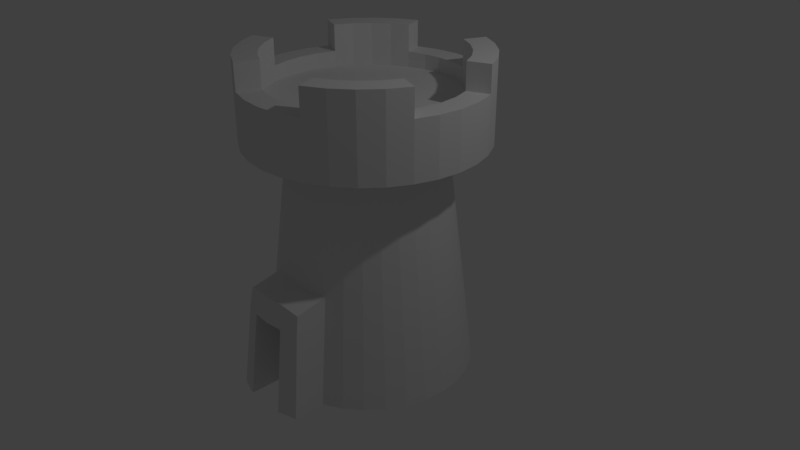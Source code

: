# Source: MageTower1.blend  (saved by Blender 2.78.0; exported with 4.5.12 LTS)
import bpy
from mathutils import Matrix  # noqa: F401  (used for matrix-valued properties, if any)

bpy.ops.wm.read_factory_settings(use_empty=True)
scene = bpy.context.scene
scene.name = 'Scene'

# ---- collections
col_collection_1 = bpy.data.collections.new('Collection 1'); scene.collection.children.link(col_collection_1)

# ---- world
world_world = bpy.data.worlds.new('World'); scene.world = world_world
world_world.color = (0.05088, 0.05088, 0.05088)
world_world.use_sun_shadow = False
world_world.sun_shadow_jitter_overblur = 0.0
world_world.cycles.sampling_method = 'MANUAL'

# ---- cameras
cam_camera = bpy.data.cameras.new('Camera')
cam_camera.clip_end = 100.0
cam_camera.lens = 35.0
cam_camera.sensor_width = 32.0
cam_camera.sensor_height = 18.0
cam_camera.ortho_scale = 7.314
cam_camera.dof.focus_distance = 0.0
cam_camera.dof.aperture_fstop = 128.0

# ---- lights
light_lamp = bpy.data.lights.new('Lamp', 'POINT')
light_lamp.transmission_factor = 0.0
light_lamp.cutoff_distance = 30.0
light_lamp.energy = 100.0
light_lamp.shadow_buffer_clip_start = 1.001
light_lamp.shadow_soft_size = 0.1
light_lamp.shadow_maximum_resolution = 0.006
light_lamp.use_absolute_resolution = True

# ---- meshes
me_cylinder = bpy.data.meshes.new('Cylinder')
me_cylinder.from_pydata([(-4.214e-08, 1.355, -1.0), (0.0, 1.0, 1.0), (0.2643, 1.329, -1.0), (0.1951, 0.9808, 1.0), (0.5185, 1.252, -1.0), (0.3827, 0.9239, 1.0), (0.7527, 1.127, -1.0), (0.5556, 0.8315, 1.0), (0.9581, 0.9581, -1.0), (0.7071, 0.7071, 1.0), (1.127, 0.7527, -1.0), (0.8315, 0.5556, 1.0), (1.252, 0.5185, -1.0), (0.9239, 0.3827, 1.0), (1.329, 0.2643, -1.0), (0.9808, 0.1951, 1.0), (1.355, 1.149e-09, -1.0), (1.0, 7.55e-08, 1.0), (1.329, -0.2643, -1.0), (0.9808, -0.1951, 1.0), (1.252, -0.5185, -1.0), (0.9239, -0.3827, 1.0), (1.127, -0.7527, -1.0), (0.8315, -0.5556, 1.0), (0.9581, -0.9581, -1.0), (0.7071, -0.7071, 1.0), (0.7527, -1.127, -1.0), (0.5556, -0.8315, 1.0), (0.5185, -1.252, -1.0), (0.3827, -0.9239, 1.0), (0.2643, -1.329, -1.0), (0.1951, -0.9808, 1.0), (-4.836e-07, -1.355, -1.0), (-3.258e-07, -1.0, 1.0), (-0.2643, -1.329, -1.0), (-0.1951, -0.9808, 1.0), (-0.5185, -1.252, -1.0), (-0.3827, -0.9239, 1.0), (-0.7527, -1.127, -1.0), (-0.5556, -0.8315, 1.0), (-0.9581, -0.9581, -1.0), (-0.7071, -0.7071, 1.0), (-1.127, -0.7527, -1.0), (-0.8315, -0.5556, 1.0), (-1.252, -0.5185, -1.0), (-0.9239, -0.3827, 1.0), (-1.329, -0.2643, -1.0), (-0.9808, -0.1951, 1.0), (-1.355, 1.207e-06, -1.0), (-1.0, 9.656e-07, 1.0), (-1.329, 0.2643, -1.0), (-0.9808, 0.1951, 1.0), (-1.252, 0.5185, -1.0), (-0.9239, 0.3827, 1.0), (-1.127, 0.7527, -1.0), (-0.8315, 0.5556, 1.0), (-0.9581, 0.9581, -1.0), (-0.7071, 0.7071, 1.0), (-0.7527, 1.127, -1.0), (-0.5556, 0.8315, 1.0), (-0.5185, 1.252, -1.0), (-0.3827, 0.9239, 1.0), (-0.2643, 1.329, -1.0), (-0.1951, 0.9808, 1.0), (0.241, 1.212, 1.114), (-4.716e-08, 1.235, 1.114), (0.4728, 1.141, 1.114), (0.6864, 1.027, 1.114), (0.8736, 0.8736, 1.114), (1.027, 0.6864, 1.114), (1.141, 0.4728, 1.114), (1.212, 0.241, 1.114), (1.235, 2.618e-08, 1.114), (1.212, -0.241, 1.114), (1.141, -0.4728, 1.114), (1.027, -0.6864, 1.114), (0.8736, -0.8736, 1.114), (0.6864, -1.027, 1.114), (0.4728, -1.141, 1.114), (0.241, -1.212, 1.114), (-4.497e-07, -1.235, 1.114), (-0.241, -1.212, 1.114), (-0.4728, -1.141, 1.114), (-0.6864, -1.027, 1.114), (-0.8736, -0.8736, 1.114), (-1.027, -0.6864, 1.114), (-1.141, -0.4728, 1.114), (-1.212, -0.241, 1.114), (-1.235, 1.126e-06, 1.114), (-1.212, 0.241, 1.114), (-1.141, 0.4728, 1.114), (-1.027, 0.6864, 1.114), (-0.8736, 0.8736, 1.114), (-0.6864, 1.027, 1.114), (-0.4728, 1.141, 1.114), (-0.241, 1.212, 1.114), (0.241, 1.212, 1.483), (3.411e-08, 1.235, 1.483), (0.4728, 1.141, 1.483), (0.6864, 1.027, 1.483), (0.8736, 0.8736, 1.483), (1.027, 0.6864, 1.483), (1.141, 0.4728, 1.483), (1.212, 0.241, 1.483), (1.235, 2.618e-08, 1.483), (1.212, -0.241, 1.483), (1.141, -0.4728, 1.483), (1.027, -0.6864, 1.483), (0.8736, -0.8736, 1.483), (0.6864, -1.027, 1.483), (0.4728, -1.141, 1.483), (0.241, -1.212, 1.483), (-3.684e-07, -1.235, 1.483), (-0.241, -1.212, 1.483), (-0.4728, -1.141, 1.483), (-0.6864, -1.027, 1.483), (-0.8736, -0.8736, 1.483), (-1.027, -0.6864, 1.483), (-1.141, -0.4728, 1.483), (-1.212, -0.241, 1.483), (-1.235, 1.126e-06, 1.483), (-1.212, 0.241, 1.483), (-1.141, 0.4728, 1.483), (-1.027, 0.6864, 1.483), (-0.8736, 0.8736, 1.483), (-0.6864, 1.027, 1.483), (-0.4728, 1.141, 1.483), (-0.241, 1.212, 1.483), (0.241, 1.212, 1.114), (-4.716e-08, 1.235, 1.114), (0.4728, 1.141, 1.114), (0.6864, 1.027, 1.114), (0.8736, 0.8736, 1.114), (1.027, 0.6864, 1.114), (1.141, 0.4728, 1.114), (1.212, 0.241, 1.114), (1.235, 2.618e-08, 1.114), (1.212, -0.241, 1.114), (1.141, -0.4728, 1.114), (1.027, -0.6864, 1.114), (0.8736, -0.8736, 1.114), (0.6864, -1.027, 1.114), (0.4728, -1.141, 1.114), (0.241, -1.212, 1.114), (-4.497e-07, -1.235, 1.114), (-0.241, -1.212, 1.114), (-0.4728, -1.141, 1.114), (-0.6864, -1.027, 1.114), (-0.8736, -0.8736, 1.114), (-1.027, -0.6864, 1.114), (-1.141, -0.4728, 1.114), (-1.212, -0.241, 1.114), (-1.235, 1.126e-06, 1.114), (-1.212, 0.241, 1.114), (-1.141, 0.4728, 1.114), (-1.027, 0.6864, 1.114), (-0.8736, 0.8736, 1.114), (-0.6864, 1.027, 1.114), (-0.4728, 1.141, 1.114), (-0.241, 1.212, 1.114), (0.241, 1.212, 1.483), (3.411e-08, 1.235, 1.483), (0.4728, 1.141, 1.483), (0.6864, 1.027, 1.483), (0.8736, 0.8736, 1.483), (1.027, 0.6864, 1.483), (1.141, 0.4728, 1.483), (1.212, 0.241, 1.483), (1.235, 2.618e-08, 1.483), (1.212, -0.241, 1.483), (1.141, -0.4728, 1.483), (1.027, -0.6864, 1.483), (0.8736, -0.8736, 1.483), (0.6864, -1.027, 1.483), (0.4728, -1.141, 1.483), (0.241, -1.212, 1.483), (-3.684e-07, -1.235, 1.483), (-0.241, -1.212, 1.483), (-0.4728, -1.141, 1.483), (-0.6864, -1.027, 1.483), (-0.8736, -0.8736, 1.483), (-1.027, -0.6864, 1.483), (-1.141, -0.4728, 1.483), (-1.212, -0.241, 1.483), (-1.235, 1.126e-06, 1.483), (-1.212, 0.241, 1.483), (-1.141, 0.4728, 1.483), (-1.027, 0.6864, 1.483), (-0.8736, 0.8736, 1.483), (-0.6864, 1.027, 1.483), (-0.4728, 1.141, 1.483), (-0.241, 1.212, 1.483), (0.2991, 1.503, 1.114), (-9.646e-08, 1.533, 1.114), (0.5866, 1.416, 1.114), (0.8516, 1.275, 1.114), (1.084, 1.084, 1.114), (1.275, 0.8516, 1.114), (1.416, 0.5866, 1.114), (1.503, 0.2991, 1.114), (1.533, -3.21e-08, 1.114), (1.503, -0.2991, 1.114), (1.416, -0.5866, 1.114), (1.275, -0.8516, 1.114), (1.084, -1.084, 1.114), (0.8516, -1.275, 1.114), (0.5866, -1.416, 1.114), (0.2991, -1.503, 1.114), (-5.959e-07, -1.533, 1.114), (-0.2991, -1.503, 1.114), (-0.5866, -1.416, 1.114), (-0.8516, -1.275, 1.114), (-1.084, -1.084, 1.114), (-1.275, -0.8516, 1.114), (-1.416, -0.5866, 1.114), (-1.503, -0.2991, 1.114), (-1.533, 1.332e-06, 1.114), (-1.503, 0.2991, 1.114), (-1.416, 0.5866, 1.114), (-1.275, 0.8516, 1.114), (-1.084, 1.084, 1.114), (-0.8516, 1.275, 1.114), (-0.5866, 1.416, 1.114), (-0.2991, 1.503, 1.114), (0.2991, 1.503, 1.483), (4.367e-09, 1.533, 1.483), (0.5866, 1.416, 1.483), (0.8516, 1.275, 1.483), (1.084, 1.084, 1.483), (1.275, 0.8516, 1.483), (1.416, 0.5866, 1.483), (1.503, 0.2991, 1.483), (1.533, -3.21e-08, 1.483), (1.503, -0.2991, 1.483), (1.416, -0.5866, 1.483), (1.275, -0.8516, 1.483), (1.084, -1.084, 1.483), (0.8516, -1.275, 1.483), (0.5866, -1.416, 1.483), (0.2991, -1.503, 1.483), (-4.951e-07, -1.533, 1.483), (-0.2991, -1.503, 1.483), (-0.5866, -1.416, 1.483), (-0.8516, -1.275, 1.483), (-1.084, -1.084, 1.483), (-1.275, -0.8516, 1.483), (-1.416, -0.5866, 1.483), (-1.503, -0.2991, 1.483), (-1.533, 1.332e-06, 1.483), (-1.503, 0.2991, 1.483), (-1.416, 0.5866, 1.483), (-1.275, 0.8516, 1.483), (-1.084, 1.084, 1.483), (-0.8516, 1.275, 1.483), (-0.5866, 1.416, 1.483), (-0.2991, 1.503, 1.483), (0.241, 1.212, 1.617), (3.411e-08, 1.235, 1.617), (0.4728, 1.141, 1.617), (0.6864, 1.027, 1.617), (0.8736, 0.8736, 1.617), (1.027, 0.6864, 1.617), (1.141, 0.4728, 1.617), (1.212, 0.241, 1.617), (1.235, 2.618e-08, 1.617), (1.212, -0.241, 1.617), (1.141, -0.4728, 1.617), (1.027, -0.6864, 1.617), (0.8736, -0.8736, 1.617), (0.6864, -1.027, 1.617), (0.4728, -1.141, 1.617), (0.241, -1.212, 1.617), (-3.684e-07, -1.235, 1.617), (-0.241, -1.212, 1.617), (-0.4728, -1.141, 1.617), (-0.6864, -1.027, 1.617), (-0.8736, -0.8736, 1.617), (-1.027, -0.6864, 1.617), (-1.141, -0.4728, 1.617), (-1.212, -0.241, 1.617), (-1.235, 1.126e-06, 1.617), (-1.212, 0.241, 1.617), (-1.141, 0.4728, 1.617), (-1.027, 0.6864, 1.617), (-0.8736, 0.8736, 1.617), (-0.6864, 1.027, 1.617), (-0.4728, 1.141, 1.617), (-0.241, 1.212, 1.617), (0.2991, 1.503, 1.617), (4.367e-09, 1.533, 1.617), (0.5866, 1.416, 1.617), (0.8516, 1.275, 1.617), (1.084, 1.084, 1.617), (1.275, 0.8516, 1.617), (1.416, 0.5866, 1.617), (1.503, 0.2991, 1.617), (1.533, -3.21e-08, 1.617), (1.503, -0.2991, 1.617), (1.416, -0.5866, 1.617), (1.275, -0.8516, 1.617), (1.084, -1.084, 1.617), (0.8516, -1.275, 1.617), (0.5866, -1.416, 1.617), (0.2991, -1.503, 1.617), (-4.951e-07, -1.533, 1.617), (-0.2991, -1.503, 1.617), (-0.5866, -1.416, 1.617), (-0.8516, -1.275, 1.617), (-1.084, -1.084, 1.617), (-1.275, -0.8516, 1.617), (-1.416, -0.5866, 1.617), (-1.503, -0.2991, 1.617), (-1.533, 1.332e-06, 1.617), (-1.503, 0.2991, 1.617), (-1.416, 0.5866, 1.617), (-1.275, 0.8516, 1.617), (-1.084, 1.084, 1.617), (-0.8516, 1.275, 1.617), (-0.5866, 1.416, 1.617), (-0.2991, 1.503, 1.617), (0.241, 1.212, 1.621), (3.411e-08, 1.235, 1.621), (0.4728, 1.141, 1.621), (1.212, 0.241, 1.621), (1.141, 0.4728, 1.621), (1.235, 2.618e-08, 1.621), (1.212, -0.241, 1.621), (1.141, -0.4728, 1.621), (0.241, -1.212, 1.621), (0.4728, -1.141, 1.621), (-3.684e-07, -1.235, 1.621), (-0.241, -1.212, 1.621), (-0.4728, -1.141, 1.621), (-1.212, -0.241, 1.621), (-1.141, -0.4728, 1.621), (-1.235, 1.126e-06, 1.621), (-1.212, 0.241, 1.621), (-1.141, 0.4728, 1.621), (-0.241, 1.212, 1.621), (-0.4728, 1.141, 1.621), (0.2991, 1.503, 1.621), (4.367e-09, 1.533, 1.621), (0.5866, 1.416, 1.621), (1.503, 0.2991, 1.621), (1.416, 0.5866, 1.621), (1.533, -3.21e-08, 1.621), (1.503, -0.2991, 1.621), (1.416, -0.5866, 1.621), (0.2991, -1.503, 1.621), (0.5866, -1.416, 1.621), (-4.951e-07, -1.533, 1.621), (-0.2991, -1.503, 1.621), (-0.5866, -1.416, 1.621), (-1.503, -0.2991, 1.621), (-1.416, -0.5866, 1.621), (-1.533, 1.332e-06, 1.621), (-1.503, 0.2991, 1.621), (-1.416, 0.5866, 1.621), (-0.2991, 1.503, 1.621), (-0.5866, 1.416, 1.621), (0.3827, -0.9239, 1.0), (0.5185, -1.252, -1.0), (0.2643, -1.329, -1.0), (0.1951, -0.9808, 1.0), (-4.836e-07, -1.355, -1.0), (-3.258e-07, -1.0, 1.0), (-0.2643, -1.329, -1.0), (-0.1951, -0.9808, 1.0), (-0.5185, -1.252, -1.0), (-0.3827, -0.9239, 1.0), (-2.107e-08, 1.177, 0.0), (0.2297, 1.155, 0.0), (0.4506, 1.088, 0.0), (0.6542, 0.979, 0.0), (0.8326, 0.8326, 0.0), (0.979, 0.6542, 0.0), (1.088, 0.4506, 0.0), (1.155, 0.2297, 0.0), (1.177, 3.832e-08, 0.0), (1.155, -0.2297, 0.0), (1.088, -0.4506, 0.0), (0.979, -0.6542, 0.0), (0.8326, -0.8326, 0.0), (0.6542, -0.979, 0.0), (0.4506, -1.088, 0.0), (-0.4506, -1.088, 0.0), (-0.6542, -0.979, 0.0), (-0.8326, -0.8326, 0.0), (-0.979, -0.6542, 0.0), (-1.088, -0.4506, 0.0), (-1.155, -0.2297, 0.0), (-1.177, 1.086e-06, 0.0), (-1.155, 0.2297, 0.0), (-1.088, 0.4506, 0.0), (-0.979, 0.6542, 0.0), (-0.8326, 0.8326, 0.0), (-0.6542, 0.979, 0.0), (-0.4506, 1.088, 0.0), (-0.2297, 1.155, 0.0), (0.4506, -1.088, 0.0), (0.2297, -1.155, 0.0), (-4.047e-07, -1.177, 0.0), (-0.2297, -1.155, 0.0), (-0.4506, -1.088, 0.0), (0.2375, 1.194, -0.2257), (0.4659, 1.125, -0.2257), (0.6764, 1.012, -0.2257), (0.8609, 0.8609, -0.2257), (1.012, 0.6764, -0.2257), (1.125, 0.4659, -0.2257), (1.194, 0.2375, -0.2257), (1.218, 2.993e-08, -0.2257), (1.194, -0.2375, -0.2257), (1.125, -0.4659, -0.2257), (1.012, -0.6764, -0.2257), (0.8609, -0.8609, -0.2257), (0.6764, -1.012, -0.2257), (0.4659, -1.125, -0.2257), (-0.4659, -1.125, -0.2257), (-0.6764, -1.012, -0.2257), (-0.8609, -0.8609, -0.2257), (-1.012, -0.6764, -0.2257), (-1.125, -0.4659, -0.2257), (-1.194, -0.2375, -0.2257), (-1.218, 1.114e-06, -0.2257), (-1.194, 0.2375, -0.2257), (-1.125, 0.4659, -0.2257), (-1.012, 0.6764, -0.2257), (-0.8609, 0.8609, -0.2257), (-0.6764, 1.012, -0.2257), (-0.4659, 1.125, -0.2257), (-0.2375, 1.194, -0.2257), (0.4659, -1.125, -0.2257), (0.2375, -1.194, -0.2257), (-4.225e-07, -1.218, -0.2257), (-0.2375, -1.194, -0.2257), (-0.4659, -1.125, -0.2257), (-2.583e-08, 1.218, -0.2257), (0.4659, -1.125, -0.2257), (0.5185, -1.252, -1.0), (0.2643, -1.329, -1.0), (0.2375, -1.194, -0.2257), (-0.2375, -1.194, -0.2257), (-0.2643, -1.329, -1.0), (-0.5185, -1.252, -1.0), (-0.4659, -1.125, -0.2257), (-0.2297, -1.155, 0.0), (-0.4506, -1.088, 0.0), (-4.047e-07, -1.177, 0.0), (0.2297, -1.155, 0.0), (0.4506, -1.088, 0.0), (-4.225e-07, -1.218, -0.2257), (0.4659, -1.125, -0.2257), (0.5185, -1.252, -1.0), (0.2643, -1.329, -1.0), (0.2375, -1.194, -0.2257), (-0.2375, -1.194, -0.2257), (-0.2643, -1.329, -1.0), (-0.5185, -1.252, -1.0), (-0.4659, -1.125, -0.2257), (-0.2297, -1.155, 0.0), (-0.4506, -1.088, 0.0), (-4.047e-07, -1.177, 0.0), (0.2297, -1.155, 0.0), (0.4506, -1.088, 0.0), (-4.225e-07, -1.218, -0.2257), (0.4659, -1.54, -0.2257), (0.5185, -1.667, -1.0), (0.2643, -1.744, -1.0), (0.2375, -1.61, -0.2257), (-0.2375, -1.61, -0.2257), (-0.2643, -1.744, -1.0), (-0.5185, -1.667, -1.0), (-0.4659, -1.54, -0.2257), (-0.2297, -1.57, 0.0), (-0.4506, -1.503, -0.06325), (-4.047e-07, -1.593, 0.0), (0.2297, -1.57, 0.0), (0.4506, -1.503, -0.06325), (-4.225e-07, -1.633, -0.2257), (0.6864, 1.027, 1.859), (0.4728, 1.141, 1.859), (0.8736, 0.8736, 1.859), (1.027, 0.6864, 1.859), (1.141, 0.4728, 1.859), (1.027, -0.6864, 1.859), (1.141, -0.4728, 1.859), (0.8736, -0.8736, 1.859), (0.6864, -1.027, 1.859), (0.4728, -1.141, 1.859), (-0.6864, -1.027, 1.859), (-0.4728, -1.141, 1.859), (-0.8736, -0.8736, 1.859), (-1.027, -0.6864, 1.859), (-1.141, -0.4728, 1.859), (-1.027, 0.6864, 1.859), (-1.141, 0.4728, 1.859), (-0.8736, 0.8736, 1.859), (-0.6864, 1.027, 1.859), (-0.4728, 1.141, 1.859), (0.8516, 1.275, 1.859), (0.5866, 1.416, 1.859), (1.084, 1.084, 1.859), (1.275, 0.8516, 1.859), (1.416, 0.5866, 1.859), (1.275, -0.8516, 1.859), (1.416, -0.5866, 1.859), (1.084, -1.084, 1.859), (0.8516, -1.275, 1.859), (0.5866, -1.416, 1.859), (-0.8516, -1.275, 1.859), (-0.5866, -1.416, 1.859), (-1.084, -1.084, 1.859), (-1.275, -0.8516, 1.859), (-1.416, -0.5866, 1.859), (-1.275, 0.8516, 1.859), (-1.416, 0.5866, 1.859), (-1.084, 1.084, 1.859), (-0.8516, 1.275, 1.859), (-0.5866, 1.416, 1.859)], [], [(370, 1, 3, 371), (371, 3, 5, 372), (372, 5, 7, 373), (373, 7, 9, 374), (374, 9, 11, 375), (375, 11, 13, 376), (376, 13, 15, 377), (377, 15, 17, 378), (378, 17, 19, 379), (379, 19, 21, 380), (380, 21, 23, 381), (381, 23, 25, 382), (382, 25, 27, 383), (383, 27, 29, 384), (29, 31, 363, 360), (418, 36, 368, 436), (31, 33, 365, 363), (33, 35, 367, 365), (385, 37, 39, 386), (386, 39, 41, 387), (387, 41, 43, 388), (388, 43, 45, 389), (389, 45, 47, 390), (390, 47, 49, 391), (391, 49, 51, 392), (392, 51, 53, 393), (393, 53, 55, 394), (394, 55, 57, 395), (395, 57, 59, 396), (396, 59, 61, 397), (17, 15, 71, 72), (397, 61, 63, 398), (398, 63, 1, 370), (0, 2, 4, 6, 8, 10, 12, 14, 16, 18, 20, 22, 24, 26, 28, 30, 32, 34, 36, 38, 40, 42, 44, 46, 48, 50, 52, 54, 56, 58, 60, 62), (213, 212, 244, 245), (35, 33, 80, 81), (53, 51, 89, 90), (9, 7, 67, 68), (27, 25, 76, 77), (45, 43, 85, 86), (63, 61, 94, 95), (19, 17, 72, 73), (37, 35, 81, 82), (55, 53, 90, 91), (11, 9, 68, 69), (29, 27, 77, 78), (47, 45, 86, 87), (3, 1, 65, 64), (1, 63, 95, 65), (21, 19, 73, 74), (39, 37, 82, 83), (57, 55, 91, 92), (13, 11, 69, 70), (31, 29, 78, 79), (49, 47, 87, 88), (5, 3, 64, 66), (23, 21, 74, 75), (41, 39, 83, 84), (59, 57, 92, 93), (15, 13, 70, 71), (33, 31, 79, 80), (51, 49, 88, 89), (7, 5, 66, 67), (25, 23, 75, 76), (43, 41, 84, 85), (61, 59, 93, 94), (96, 97, 127, 126, 125, 124, 123, 122, 121, 120, 119, 118, 117, 116, 115, 114, 113, 112, 111, 110, 109, 108, 107, 106, 105, 104, 103, 102, 101, 100, 99, 98), (199, 198, 230, 231), (212, 211, 243, 244), (198, 197, 229, 230), (211, 210, 242, 243), (193, 223, 255, 225), (197, 196, 228, 229), (210, 209, 241, 242), (223, 222, 254, 255), (196, 195, 227, 228), (209, 208, 240, 241), (222, 221, 253, 254), (195, 194, 226, 227), (208, 207, 239, 240), (221, 220, 252, 253), (194, 192, 224, 226), (207, 206, 238, 239), (220, 219, 251, 252), (192, 193, 225, 224), (206, 205, 237, 238), (219, 218, 250, 251), (205, 204, 236, 237), (218, 217, 249, 250), (204, 203, 235, 236), (217, 216, 248, 249), (203, 202, 234, 235), (216, 215, 247, 248), (202, 201, 233, 234), (215, 214, 246, 247), (201, 200, 232, 233), (214, 213, 245, 246), (200, 199, 231, 232), (136, 168, 167, 135), (150, 182, 181, 149), (137, 169, 168, 136), (151, 183, 182, 150), (138, 170, 169, 137), (152, 184, 183, 151), (139, 171, 170, 138), (153, 185, 184, 152), (140, 172, 171, 139), (154, 186, 185, 153), (141, 173, 172, 140), (155, 187, 186, 154), (142, 174, 173, 141), (128, 160, 161, 129), (156, 188, 187, 155), (143, 175, 174, 142), (130, 162, 160, 128), (157, 189, 188, 156), (144, 176, 175, 143), (131, 163, 162, 130), (158, 190, 189, 157), (145, 177, 176, 144), (132, 164, 163, 131), (159, 191, 190, 158), (146, 178, 177, 145), (133, 165, 164, 132), (129, 161, 191, 159), (147, 179, 178, 146), (134, 166, 165, 133), (148, 180, 179, 147), (135, 167, 166, 134), (149, 181, 180, 148), (182, 183, 279, 278), (145, 144, 208, 209), (235, 234, 298, 299), (146, 145, 209, 210), (181, 182, 278, 277), (147, 146, 210, 211), (234, 233, 297, 298), (148, 147, 211, 212), (180, 181, 277, 276), (149, 148, 212, 213), (233, 232, 296, 297), (150, 149, 213, 214), (179, 180, 276, 275), (151, 150, 214, 215), (232, 231, 295, 296), (152, 151, 215, 216), (178, 179, 275, 274), (153, 152, 216, 217), (231, 230, 294, 295), (154, 153, 217, 218), (177, 178, 274, 273), (155, 154, 218, 219), (128, 129, 193, 192), (230, 229, 293, 294), (156, 155, 219, 220), (130, 128, 192, 194), (225, 255, 319, 289), (157, 156, 220, 221), (131, 130, 194, 195), (176, 177, 273, 272), (158, 157, 221, 222), (132, 131, 195, 196), (229, 228, 292, 293), (159, 158, 222, 223), (133, 132, 196, 197), (255, 254, 318, 319), (129, 159, 223, 193), (134, 133, 197, 198), (175, 176, 272, 271), (228, 227, 291, 292), (135, 134, 198, 199), (254, 253, 317, 318), (174, 175, 271, 270), (136, 135, 199, 200), (227, 226, 290, 291), (253, 252, 316, 317), (137, 136, 200, 201), (173, 174, 270, 269), (226, 224, 288, 290), (138, 137, 201, 202), (252, 251, 315, 316), (172, 173, 269, 268), (139, 138, 202, 203), (224, 225, 289, 288), (251, 250, 314, 315), (140, 139, 203, 204), (171, 172, 268, 267), (141, 140, 204, 205), (250, 249, 313, 314), (142, 141, 205, 206), (170, 171, 267, 266), (143, 142, 206, 207), (249, 248, 312, 313), (144, 143, 207, 208), (277, 278, 494, 493), (286, 318, 519, 499), (318, 317, 518, 519), (291, 290, 501, 500), (278, 279, 333, 334), (319, 318, 359, 358), (264, 265, 326, 325), (305, 304, 350, 351), (276, 277, 493, 492), (317, 316, 517, 518), (275, 276, 492, 490), (316, 315, 515, 517), (318, 286, 339, 359), (263, 264, 325, 323), (304, 303, 348, 350), (290, 288, 340, 342), (261, 262, 484, 483), (262, 263, 323, 324), (306, 274, 491, 511), (303, 302, 349, 348), (302, 301, 508, 509), (274, 275, 490, 491), (290, 258, 481, 501), (315, 314, 516, 515), (288, 289, 341, 340), (260, 261, 483, 482), (274, 306, 352, 332), (301, 300, 507, 508), (258, 290, 342, 322), (287, 257, 321, 338), (273, 274, 332, 331), (314, 313, 356, 357), (236, 235, 299, 300), (183, 184, 280, 279), (237, 236, 300, 301), (184, 185, 281, 280), (238, 237, 301, 302), (185, 186, 282, 281), (239, 238, 302, 303), (186, 187, 283, 282), (161, 160, 256, 257), (240, 239, 303, 304), (187, 188, 284, 283), (160, 162, 258, 256), (241, 240, 304, 305), (188, 189, 285, 284), (162, 163, 259, 258), (242, 241, 305, 306), (189, 190, 286, 285), (163, 164, 260, 259), (243, 242, 306, 307), (190, 191, 287, 286), (164, 165, 261, 260), (244, 243, 307, 308), (191, 161, 257, 287), (165, 166, 262, 261), (245, 244, 308, 309), (166, 167, 263, 262), (246, 245, 309, 310), (167, 168, 264, 263), (247, 246, 310, 311), (168, 169, 265, 264), (248, 247, 311, 312), (169, 170, 266, 265), (329, 328, 348, 349), (328, 330, 350, 348), (330, 331, 351, 350), (331, 332, 352, 351), (334, 333, 353, 354), (333, 335, 355, 353), (335, 336, 356, 355), (336, 337, 357, 356), (321, 320, 340, 341), (320, 322, 342, 340), (339, 338, 358, 359), (338, 321, 341, 358), (324, 323, 343, 344), (323, 325, 345, 343), (325, 326, 346, 345), (326, 327, 347, 346), (306, 305, 351, 352), (310, 278, 334, 354), (265, 266, 327, 326), (289, 319, 358, 341), (279, 280, 335, 333), (280, 281, 336, 335), (295, 294, 344, 343), (266, 298, 347, 327), (294, 262, 324, 344), (281, 282, 337, 336), (296, 295, 343, 345), (282, 314, 357, 337), (297, 296, 345, 346), (257, 256, 320, 321), (311, 310, 354, 353), (270, 271, 328, 329), (298, 297, 346, 347), (302, 270, 329, 349), (256, 258, 322, 320), (312, 311, 353, 355), (271, 272, 330, 328), (313, 312, 355, 356), (272, 273, 331, 330), (286, 287, 338, 339), (399, 360, 363, 400), (400, 363, 365, 401), (401, 365, 367, 402), (402, 367, 369, 403), (36, 34, 366, 368), (384, 29, 360, 399), (34, 32, 364, 366), (32, 30, 362, 364), (35, 37, 369, 367), (30, 28, 361, 362), (417, 384, 399, 432), (434, 433, 441, 451), (368, 366, 443, 444), (403, 436, 445, 447), (366, 435, 442, 443), (431, 398, 370, 437), (430, 397, 398, 431), (429, 396, 397, 430), (428, 395, 396, 429), (427, 394, 395, 428), (426, 393, 394, 427), (425, 392, 393, 426), (424, 391, 392, 425), (423, 390, 391, 424), (422, 389, 390, 423), (421, 388, 389, 422), (420, 387, 388, 421), (419, 386, 387, 420), (418, 385, 386, 419), (37, 385, 403, 369), (416, 383, 384, 417), (415, 382, 383, 416), (414, 381, 382, 415), (413, 380, 381, 414), (412, 379, 380, 413), (411, 378, 379, 412), (410, 377, 378, 411), (409, 376, 377, 410), (408, 375, 376, 409), (407, 374, 375, 408), (406, 373, 374, 407), (405, 372, 373, 406), (404, 371, 372, 405), (437, 370, 371, 404), (0, 437, 404, 2), (2, 404, 405, 4), (4, 405, 406, 6), (6, 406, 407, 8), (8, 407, 408, 10), (10, 408, 409, 12), (12, 409, 410, 14), (14, 410, 411, 16), (16, 411, 412, 18), (18, 412, 413, 20), (20, 413, 414, 22), (22, 414, 415, 24), (24, 415, 416, 26), (26, 416, 417, 28), (36, 418, 419, 38), (38, 419, 420, 40), (40, 420, 421, 42), (42, 421, 422, 44), (44, 422, 423, 46), (46, 423, 424, 48), (48, 424, 425, 50), (50, 425, 426, 52), (52, 426, 427, 54), (54, 427, 428, 56), (56, 428, 429, 58), (58, 429, 430, 60), (60, 430, 431, 62), (62, 431, 437, 0), (362, 361, 439, 440), (362, 433, 434, 364), (364, 434, 435, 366), (361, 432, 438, 439), (28, 417, 432, 361), (385, 418, 436, 403), (440, 439, 453, 454), (449, 448, 462, 463), (439, 438, 452, 453), (448, 446, 460, 462), (447, 445, 459, 461), (446, 447, 461, 460), (433, 362, 440, 441), (402, 403, 447, 446), (435, 434, 451, 442), (401, 402, 446, 448), (436, 368, 444, 445), (432, 399, 450, 438), (400, 401, 448, 449), (399, 400, 449, 450), (456, 465, 479, 470), (455, 454, 468, 469), (464, 463, 477, 478), (465, 455, 469, 479), (454, 453, 467, 468), (463, 462, 476, 477), (451, 441, 455, 465), (450, 449, 463, 464), (441, 440, 454, 455), (442, 451, 465, 456), (438, 450, 464, 452), (443, 442, 456, 457), (444, 443, 457, 458), (445, 444, 458, 459), (470, 474, 475, 473), (479, 476, 474, 470), (469, 477, 476, 479), (466, 478, 477, 469), (467, 466, 469, 468), (471, 470, 473, 472), (452, 464, 478, 466), (457, 456, 470, 471), (458, 457, 471, 472), (459, 458, 472, 473), (460, 461, 475, 474), (461, 459, 473, 475), (462, 460, 474, 476), (453, 452, 466, 467), (486, 485, 505, 506), (485, 487, 507, 505), (487, 488, 508, 507), (488, 489, 509, 508), (491, 490, 510, 511), (490, 492, 512, 510), (492, 493, 513, 512), (493, 494, 514, 513), (496, 495, 515, 516), (495, 497, 517, 515), (497, 498, 518, 517), (481, 480, 500, 501), (498, 499, 519, 518), (480, 482, 502, 500), (482, 483, 503, 502), (483, 484, 504, 503), (292, 291, 500, 502), (278, 310, 514, 494), (293, 292, 502, 503), (307, 306, 511, 510), (266, 267, 485, 486), (294, 293, 503, 504), (308, 307, 510, 512), (267, 268, 487, 485), (298, 266, 486, 506), (262, 294, 504, 484), (309, 308, 512, 513), (268, 269, 488, 487), (282, 283, 495, 496), (310, 309, 513, 514), (314, 282, 496, 516), (269, 270, 489, 488), (283, 284, 497, 495), (270, 302, 509, 489), (284, 285, 498, 497), (299, 298, 506, 505), (258, 259, 480, 481), (285, 286, 499, 498), (300, 299, 505, 507), (259, 260, 482, 480)])
me_cylinder.use_remesh_preserve_volume = False
me_cylinder.use_remesh_preserve_attributes = False
me_cylinder.use_mirror_vertex_groups = False
me_cylinder.update()

# ---- objects
ob_cylinder = bpy.data.objects.new('Cylinder', me_cylinder)
ob_lamp = bpy.data.objects.new('Lamp', light_lamp)
ob_camera = bpy.data.objects.new('Camera', cam_camera)

# ---- transforms, parenting, visibility, modifiers, constraints
ob_cylinder.location = (0.0, 0.0, 0.0)
ob_cylinder.scale = (1.0, 1.0, 1.44)
ob_cylinder.lineart.crease_threshold = 0.0
ob_lamp.location = (4.076, 1.005, 5.904)
ob_lamp.rotation_euler = (0.6503, 0.05522, 1.866)
ob_lamp.lock_rotations_4d = False
ob_lamp.empty_display_type = 'ARROWS'
ob_lamp.color = (0.0, 0.0, 0.0, 0.0)
ob_lamp.lineart.crease_threshold = 0.0
ob_camera.location = (7.481, -6.508, 5.344)
ob_camera.rotation_euler = (1.109, 0.0, 0.8149)
ob_camera.lock_rotations_4d = False
ob_camera.empty_display_type = 'ARROWS'
ob_camera.color = (0.0, 0.0, 0.0, 0.0)
ob_camera.display_type = 'WIRE'
ob_camera.lineart.crease_threshold = 0.0

# ---- collection membership
col_collection_1.objects.link(ob_cylinder)
col_collection_1.objects.link(ob_lamp)
col_collection_1.objects.link(ob_camera)

# ---- scene / render settings (as saved in the file)
scene.camera = ob_camera
scene.frame_start = 1; scene.frame_end = 250; scene.frame_set(1)
scene.render.engine = 'BLENDER_EEVEE_NEXT'
scene.render.resolution_percentage = 50
scene.render.dither_intensity = 0.0
scene.cycles.use_denoising = False
scene.cycles.samples = 128
scene.cycles.sampling_pattern = 'TABULATED_SOBOL'
scene.cycles.light_sampling_threshold = 0.0
scene.cycles.use_adaptive_sampling = False
scene.cycles.use_light_tree = False
scene.cycles.blur_glossy = 0.0
scene.cycles.sample_clamp_indirect = 0.0
scene.view_settings.view_transform = 'Standard'
bpy.context.view_layer.update()
